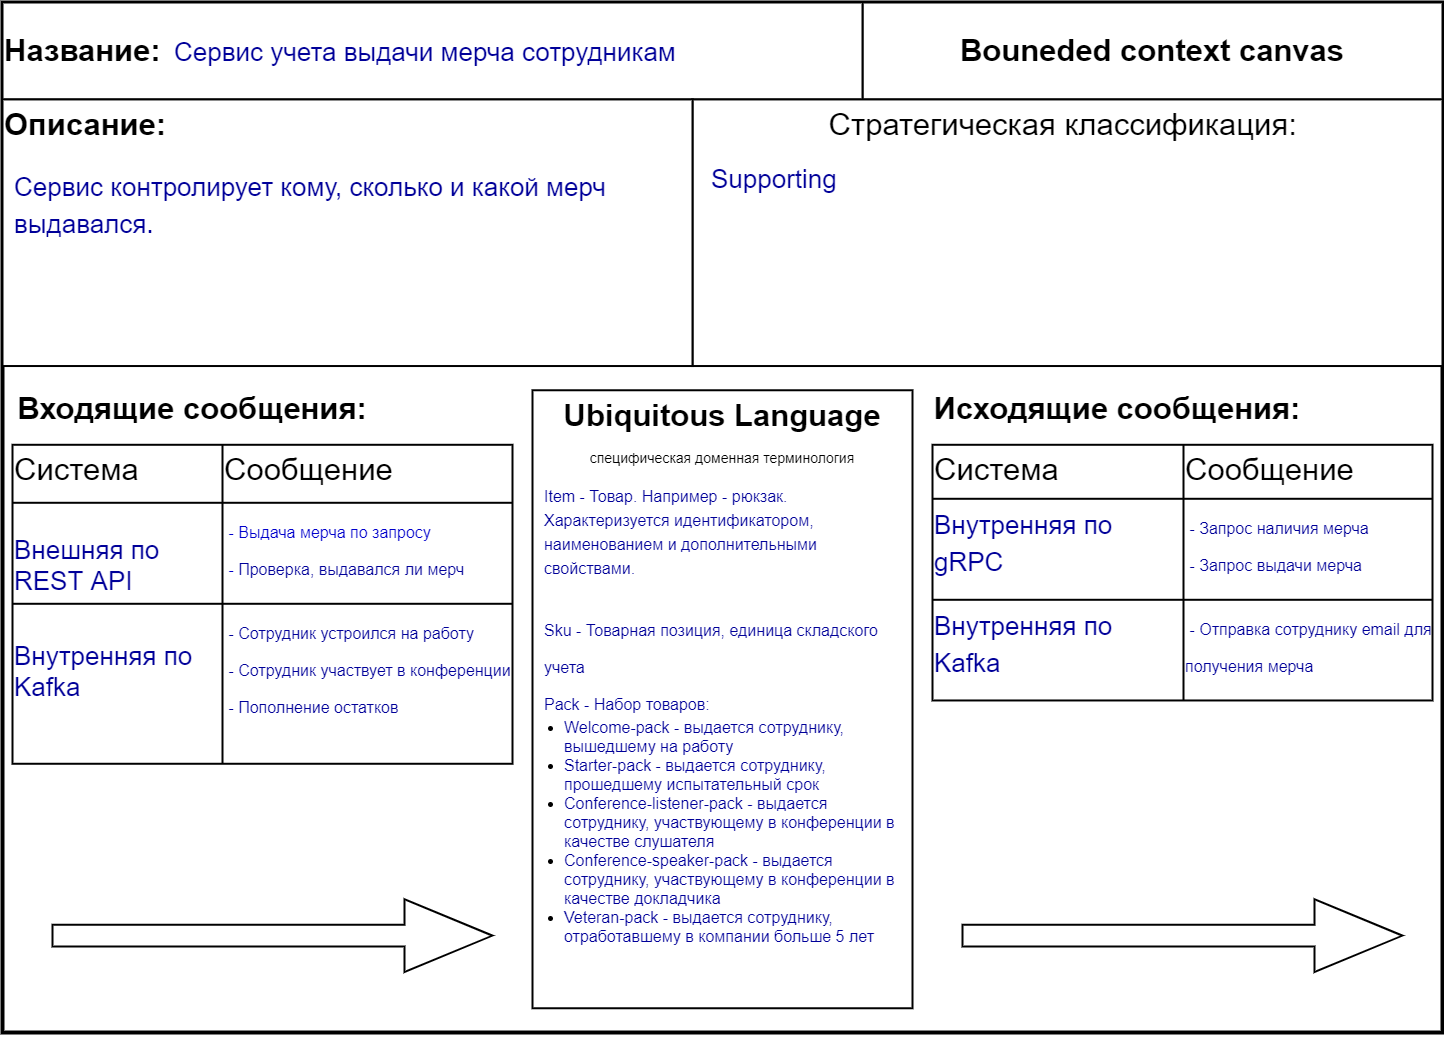

The diagram above was exported from draw.io. Its source (the exported page's mxGraphModel, read from the mxfile embedded in the PNG):
<mxGraphModel dx="1663" dy="1073" grid="1" gridSize="10" guides="1" tooltips="1" connect="1" arrows="1" fold="1" page="1" pageScale="1" pageWidth="827" pageHeight="1169" math="0" shadow="0">
  <root>
    <mxCell id="0" />
    <mxCell id="1" parent="0" />
    <mxCell id="C2i8B1bdvemPvVyp_Ss8-22" value="" style="group;fontColor=#000099;" parent="1" vertex="1" connectable="0">
      <mxGeometry x="50" y="139" width="1440" height="1030" as="geometry" />
    </mxCell>
    <mxCell id="C2i8B1bdvemPvVyp_Ss8-21" value="" style="group" parent="C2i8B1bdvemPvVyp_Ss8-22" vertex="1" connectable="0">
      <mxGeometry width="1440" height="1030" as="geometry" />
    </mxCell>
    <mxCell id="C2i8B1bdvemPvVyp_Ss8-2" value="" style="rounded=0;whiteSpace=wrap;html=1;strokeWidth=4;glass=0;shadow=0;sketch=0;" parent="C2i8B1bdvemPvVyp_Ss8-21" vertex="1">
      <mxGeometry width="1440" height="1030" as="geometry" />
    </mxCell>
    <mxCell id="C2i8B1bdvemPvVyp_Ss8-10" value="" style="shape=singleArrow;whiteSpace=wrap;html=1;shadow=0;fontSize=31;strokeColor=default;strokeWidth=2;verticalAlign=top;" parent="C2i8B1bdvemPvVyp_Ss8-21" vertex="1">
      <mxGeometry x="50" y="896.7058823529411" width="440" height="72.70588235294117" as="geometry" />
    </mxCell>
    <mxCell id="C2i8B1bdvemPvVyp_Ss8-11" value="" style="shape=singleArrow;whiteSpace=wrap;html=1;shadow=0;fontSize=31;strokeColor=default;strokeWidth=2;verticalAlign=top;" parent="C2i8B1bdvemPvVyp_Ss8-21" vertex="1">
      <mxGeometry x="960" y="896.7058823529411" width="440" height="72.70588235294117" as="geometry" />
    </mxCell>
    <mxCell id="C2i8B1bdvemPvVyp_Ss8-14" value="&lt;b&gt;Входящие сообщения:&lt;/b&gt;" style="text;html=1;strokeColor=none;fillColor=none;align=center;verticalAlign=middle;whiteSpace=wrap;rounded=0;shadow=0;glass=0;sketch=0;fontSize=31;" parent="C2i8B1bdvemPvVyp_Ss8-21" vertex="1">
      <mxGeometry x="10" y="387.76" width="360" height="36.35" as="geometry" />
    </mxCell>
    <mxCell id="C2i8B1bdvemPvVyp_Ss8-15" value="&lt;b&gt;Исходящие сообщения:&lt;/b&gt;" style="text;html=1;strokeColor=none;fillColor=none;align=center;verticalAlign=middle;whiteSpace=wrap;rounded=0;shadow=0;glass=0;sketch=0;fontSize=31;" parent="C2i8B1bdvemPvVyp_Ss8-21" vertex="1">
      <mxGeometry x="930" y="387.76" width="370" height="36.35" as="geometry" />
    </mxCell>
    <mxCell id="C2i8B1bdvemPvVyp_Ss8-23" value="" style="shape=table;html=1;whiteSpace=wrap;startSize=0;container=1;collapsible=0;childLayout=tableLayout;rounded=0;shadow=0;glass=0;sketch=0;fontSize=20;strokeColor=default;strokeWidth=2;align=left;verticalAlign=top;" parent="C2i8B1bdvemPvVyp_Ss8-21" vertex="1">
      <mxGeometry x="10" y="442.2941176470588" width="500" height="318.97647058823463" as="geometry" />
    </mxCell>
    <mxCell id="C2i8B1bdvemPvVyp_Ss8-24" value="" style="shape=partialRectangle;html=1;whiteSpace=wrap;collapsible=0;dropTarget=0;pointerEvents=0;fillColor=none;top=0;left=0;bottom=0;right=0;points=[[0,0.5],[1,0.5]];portConstraint=eastwest;rounded=0;shadow=0;glass=0;sketch=0;fontSize=31;strokeColor=default;strokeWidth=2;align=left;verticalAlign=top;" parent="C2i8B1bdvemPvVyp_Ss8-23" vertex="1">
      <mxGeometry width="500" height="58" as="geometry" />
    </mxCell>
    <mxCell id="C2i8B1bdvemPvVyp_Ss8-25" value="Система" style="shape=partialRectangle;html=1;whiteSpace=wrap;connectable=0;fillColor=none;top=0;left=0;bottom=0;right=0;overflow=hidden;pointerEvents=1;rounded=0;shadow=0;glass=0;sketch=0;fontSize=31;strokeColor=default;strokeWidth=2;align=left;verticalAlign=top;" parent="C2i8B1bdvemPvVyp_Ss8-24" vertex="1">
      <mxGeometry width="210" height="58" as="geometry">
        <mxRectangle width="210" height="58" as="alternateBounds" />
      </mxGeometry>
    </mxCell>
    <mxCell id="C2i8B1bdvemPvVyp_Ss8-26" value="Сообщение" style="shape=partialRectangle;html=1;whiteSpace=wrap;connectable=0;fillColor=none;top=0;left=0;bottom=0;right=0;overflow=hidden;pointerEvents=1;rounded=0;shadow=0;glass=0;sketch=0;fontSize=31;strokeColor=default;strokeWidth=2;align=left;verticalAlign=top;" parent="C2i8B1bdvemPvVyp_Ss8-24" vertex="1">
      <mxGeometry x="210" width="290" height="58" as="geometry">
        <mxRectangle width="290" height="58" as="alternateBounds" />
      </mxGeometry>
    </mxCell>
    <mxCell id="C2i8B1bdvemPvVyp_Ss8-28" value="" style="shape=partialRectangle;html=1;whiteSpace=wrap;collapsible=0;dropTarget=0;pointerEvents=0;fillColor=none;top=0;left=0;bottom=0;right=0;points=[[0,0.5],[1,0.5]];portConstraint=eastwest;rounded=0;shadow=0;glass=0;sketch=0;fontSize=31;strokeColor=default;strokeWidth=2;align=left;verticalAlign=top;" parent="C2i8B1bdvemPvVyp_Ss8-23" vertex="1">
      <mxGeometry y="58" width="500" height="101" as="geometry" />
    </mxCell>
    <mxCell id="C2i8B1bdvemPvVyp_Ss8-29" value="&lt;p style=&quot;line-height: 0.8 ; font-size: 26px&quot;&gt;&lt;font color=&quot;#000099&quot; style=&quot;line-height: 1.2&quot;&gt;Внешняя по REST API&lt;span style=&quot;white-space: pre&quot;&gt;&#09;&lt;/span&gt;&lt;/font&gt;&lt;/p&gt;" style="shape=partialRectangle;html=1;whiteSpace=wrap;connectable=0;fillColor=none;top=0;left=0;bottom=0;right=0;overflow=hidden;pointerEvents=1;rounded=0;shadow=0;glass=0;sketch=0;fontSize=31;strokeColor=default;strokeWidth=2;align=left;verticalAlign=top;" parent="C2i8B1bdvemPvVyp_Ss8-28" vertex="1">
      <mxGeometry width="210" height="101" as="geometry">
        <mxRectangle width="210" height="101" as="alternateBounds" />
      </mxGeometry>
    </mxCell>
    <mxCell id="C2i8B1bdvemPvVyp_Ss8-30" value="&lt;font style=&quot;line-height: 0.8 ; font-size: 16px&quot; color=&quot;#0000cc&quot;&gt;&amp;nbsp;- Выдача мерча по запросу&lt;br&gt;&amp;nbsp;-&amp;nbsp;&lt;span style=&quot;color: rgb(0 , 0 , 153)&quot;&gt;Проверка, выдавался ли мерч&lt;/span&gt;&lt;br&gt;&lt;/font&gt;" style="shape=partialRectangle;html=1;whiteSpace=wrap;connectable=0;fillColor=none;top=0;left=0;bottom=0;right=0;overflow=hidden;pointerEvents=1;rounded=0;shadow=0;glass=0;sketch=0;fontSize=31;strokeColor=default;strokeWidth=2;align=left;verticalAlign=top;" parent="C2i8B1bdvemPvVyp_Ss8-28" vertex="1">
      <mxGeometry x="210" width="290" height="101" as="geometry">
        <mxRectangle width="290" height="101" as="alternateBounds" />
      </mxGeometry>
    </mxCell>
    <mxCell id="C2i8B1bdvemPvVyp_Ss8-32" value="" style="shape=partialRectangle;html=1;whiteSpace=wrap;collapsible=0;dropTarget=0;pointerEvents=0;fillColor=none;top=0;left=0;bottom=0;right=0;points=[[0,0.5],[1,0.5]];portConstraint=eastwest;rounded=0;shadow=0;glass=0;sketch=0;fontSize=31;strokeColor=default;strokeWidth=2;align=left;verticalAlign=top;" parent="C2i8B1bdvemPvVyp_Ss8-23" vertex="1">
      <mxGeometry y="159" width="500" height="160" as="geometry" />
    </mxCell>
    <mxCell id="C2i8B1bdvemPvVyp_Ss8-33" value="&lt;p style=&quot;line-height: 0.8&quot;&gt;&lt;span style=&quot;color: rgb(0 , 0 , 153) ; font-size: 26px ; line-height: 1.2&quot;&gt;Внутренняя по Kafka&amp;nbsp;&lt;/span&gt;&lt;br&gt;&lt;/p&gt;" style="shape=partialRectangle;html=1;whiteSpace=wrap;connectable=0;fillColor=none;top=0;left=0;bottom=0;right=0;overflow=hidden;pointerEvents=1;rounded=0;shadow=0;glass=0;sketch=0;fontSize=31;strokeColor=default;strokeWidth=2;align=left;verticalAlign=top;" parent="C2i8B1bdvemPvVyp_Ss8-32" vertex="1">
      <mxGeometry width="210" height="160" as="geometry">
        <mxRectangle width="210" height="160" as="alternateBounds" />
      </mxGeometry>
    </mxCell>
    <mxCell id="C2i8B1bdvemPvVyp_Ss8-34" value="&lt;span style=&quot;color: rgb(0 , 0 , 153) ; font-family: &amp;#34;roboto&amp;#34; , &amp;#34;arial&amp;#34; , sans-serif ; font-size: 16px ; background-color: rgb(255 , 255 , 255)&quot;&gt;&amp;nbsp;- Сотрудник устроился на работу&lt;br&gt;&amp;nbsp;-&amp;nbsp;&lt;/span&gt;&lt;span style=&quot;color: rgb(0 , 0 , 153) ; font-family: &amp;#34;roboto&amp;#34; , &amp;#34;arial&amp;#34; , sans-serif ; font-size: 16px ; background-color: rgb(255 , 255 , 255)&quot;&gt;Сотрудник участвует в конференции&lt;br&gt;&lt;/span&gt;&lt;span style=&quot;color: rgb(0 , 0 , 153) ; font-family: &amp;#34;roboto&amp;#34; , &amp;#34;arial&amp;#34; , sans-serif ; font-size: 16px ; background-color: rgb(255 , 255 , 255)&quot;&gt;&amp;nbsp;-&amp;nbsp;&lt;/span&gt;&lt;span style=&quot;color: rgb(0 , 0 , 153) ; font-size: 16px&quot;&gt;Пополнение остатков&lt;/span&gt;&lt;span style=&quot;color: rgb(0 , 0 , 153) ; font-family: &amp;#34;roboto&amp;#34; , &amp;#34;arial&amp;#34; , sans-serif ; font-size: 16px ; background-color: rgb(255 , 255 , 255)&quot;&gt;&lt;br&gt;&lt;/span&gt;" style="shape=partialRectangle;html=1;whiteSpace=wrap;connectable=0;fillColor=none;top=0;left=0;bottom=0;right=0;overflow=hidden;pointerEvents=1;rounded=0;shadow=0;glass=0;sketch=0;fontSize=31;strokeColor=default;strokeWidth=2;align=left;verticalAlign=top;" parent="C2i8B1bdvemPvVyp_Ss8-32" vertex="1">
      <mxGeometry x="210" width="290" height="160" as="geometry">
        <mxRectangle width="290" height="160" as="alternateBounds" />
      </mxGeometry>
    </mxCell>
    <mxCell id="C2i8B1bdvemPvVyp_Ss8-36" value="" style="shape=table;html=1;whiteSpace=wrap;startSize=0;container=1;collapsible=0;childLayout=tableLayout;rounded=0;shadow=0;glass=0;sketch=0;fontSize=31;strokeColor=default;strokeWidth=2;align=left;verticalAlign=top;" parent="C2i8B1bdvemPvVyp_Ss8-21" vertex="1">
      <mxGeometry x="930" y="442.2941176470588" width="500" height="255.68235294117673" as="geometry" />
    </mxCell>
    <mxCell id="C2i8B1bdvemPvVyp_Ss8-37" value="" style="shape=partialRectangle;html=1;whiteSpace=wrap;collapsible=0;dropTarget=0;pointerEvents=0;fillColor=none;top=0;left=0;bottom=0;right=0;points=[[0,0.5],[1,0.5]];portConstraint=eastwest;rounded=0;shadow=0;glass=0;sketch=0;fontSize=31;strokeColor=default;strokeWidth=2;align=left;verticalAlign=top;" parent="C2i8B1bdvemPvVyp_Ss8-36" vertex="1">
      <mxGeometry width="500" height="54" as="geometry" />
    </mxCell>
    <mxCell id="C2i8B1bdvemPvVyp_Ss8-38" value="Система" style="shape=partialRectangle;html=1;whiteSpace=wrap;connectable=0;fillColor=none;top=0;left=0;bottom=0;right=0;overflow=hidden;pointerEvents=1;rounded=0;shadow=0;glass=0;sketch=0;fontSize=31;strokeColor=default;strokeWidth=2;align=left;verticalAlign=top;" parent="C2i8B1bdvemPvVyp_Ss8-37" vertex="1">
      <mxGeometry width="251" height="54" as="geometry">
        <mxRectangle width="251" height="54" as="alternateBounds" />
      </mxGeometry>
    </mxCell>
    <mxCell id="C2i8B1bdvemPvVyp_Ss8-39" value="Сообщение" style="shape=partialRectangle;html=1;whiteSpace=wrap;connectable=0;fillColor=none;top=0;left=0;bottom=0;right=0;overflow=hidden;pointerEvents=1;rounded=0;shadow=0;glass=0;sketch=0;fontSize=31;strokeColor=default;strokeWidth=2;align=left;verticalAlign=top;" parent="C2i8B1bdvemPvVyp_Ss8-37" vertex="1">
      <mxGeometry x="251" width="249" height="54" as="geometry">
        <mxRectangle width="249" height="54" as="alternateBounds" />
      </mxGeometry>
    </mxCell>
    <mxCell id="C2i8B1bdvemPvVyp_Ss8-40" value="" style="shape=partialRectangle;html=1;whiteSpace=wrap;collapsible=0;dropTarget=0;pointerEvents=0;fillColor=none;top=0;left=0;bottom=0;right=0;points=[[0,0.5],[1,0.5]];portConstraint=eastwest;rounded=0;shadow=0;glass=0;sketch=0;fontSize=31;strokeColor=default;strokeWidth=2;align=left;verticalAlign=top;" parent="C2i8B1bdvemPvVyp_Ss8-36" vertex="1">
      <mxGeometry y="54" width="500" height="101" as="geometry" />
    </mxCell>
    <mxCell id="C2i8B1bdvemPvVyp_Ss8-41" value="&lt;font style=&quot;font-size: 26px&quot; color=&quot;#000099&quot;&gt;Внутренняя по gRPC&lt;/font&gt;" style="shape=partialRectangle;html=1;whiteSpace=wrap;connectable=0;fillColor=none;top=0;left=0;bottom=0;right=0;overflow=hidden;pointerEvents=1;rounded=0;shadow=0;glass=0;sketch=0;fontSize=31;strokeColor=default;strokeWidth=2;align=left;verticalAlign=top;" parent="C2i8B1bdvemPvVyp_Ss8-40" vertex="1">
      <mxGeometry width="251" height="101" as="geometry">
        <mxRectangle width="251" height="101" as="alternateBounds" />
      </mxGeometry>
    </mxCell>
    <mxCell id="C2i8B1bdvemPvVyp_Ss8-42" value="&lt;font style=&quot;font-size: 16px&quot; color=&quot;#000099&quot;&gt;&amp;nbsp;- Запрос наличия мерча&lt;br&gt;&amp;nbsp;- Запрос выдачи мерча&lt;/font&gt;" style="shape=partialRectangle;html=1;whiteSpace=wrap;connectable=0;fillColor=none;top=0;left=0;bottom=0;right=0;overflow=hidden;pointerEvents=1;rounded=0;shadow=0;glass=0;sketch=0;fontSize=31;strokeColor=default;strokeWidth=2;align=left;verticalAlign=top;" parent="C2i8B1bdvemPvVyp_Ss8-40" vertex="1">
      <mxGeometry x="251" width="249" height="101" as="geometry">
        <mxRectangle width="249" height="101" as="alternateBounds" />
      </mxGeometry>
    </mxCell>
    <mxCell id="C2i8B1bdvemPvVyp_Ss8-43" value="" style="shape=partialRectangle;html=1;whiteSpace=wrap;collapsible=0;dropTarget=0;pointerEvents=0;fillColor=none;top=0;left=0;bottom=0;right=0;points=[[0,0.5],[1,0.5]];portConstraint=eastwest;rounded=0;shadow=0;glass=0;sketch=0;fontSize=31;strokeColor=default;strokeWidth=2;align=left;verticalAlign=top;" parent="C2i8B1bdvemPvVyp_Ss8-36" vertex="1">
      <mxGeometry y="155" width="500" height="101" as="geometry" />
    </mxCell>
    <mxCell id="C2i8B1bdvemPvVyp_Ss8-44" value="&lt;font color=&quot;#000099&quot; style=&quot;font-size: 26px&quot;&gt;Внутренняя по Kafka&lt;/font&gt;" style="shape=partialRectangle;html=1;whiteSpace=wrap;connectable=0;fillColor=none;top=0;left=0;bottom=0;right=0;overflow=hidden;pointerEvents=1;rounded=0;shadow=0;glass=0;sketch=0;fontSize=31;strokeColor=default;strokeWidth=2;align=left;verticalAlign=top;" parent="C2i8B1bdvemPvVyp_Ss8-43" vertex="1">
      <mxGeometry width="251" height="101" as="geometry">
        <mxRectangle width="251" height="101" as="alternateBounds" />
      </mxGeometry>
    </mxCell>
    <mxCell id="C2i8B1bdvemPvVyp_Ss8-45" value="&lt;font style=&quot;font-size: 16px&quot; color=&quot;#000099&quot;&gt;&amp;nbsp;- Отправка сотруднику email для получения мерча&lt;/font&gt;" style="shape=partialRectangle;html=1;whiteSpace=wrap;connectable=0;fillColor=none;top=0;left=0;bottom=0;right=0;overflow=hidden;pointerEvents=1;rounded=0;shadow=0;glass=0;sketch=0;fontSize=31;strokeColor=default;strokeWidth=2;align=left;verticalAlign=top;" parent="C2i8B1bdvemPvVyp_Ss8-43" vertex="1">
      <mxGeometry x="251" width="249" height="101" as="geometry">
        <mxRectangle width="249" height="101" as="alternateBounds" />
      </mxGeometry>
    </mxCell>
    <mxCell id="C2i8B1bdvemPvVyp_Ss8-9" value="&lt;b&gt;Ubiquitous Language&lt;/b&gt;&lt;br&gt;&lt;font style=&quot;font-size: 14px&quot;&gt;специфическая доменная терминология&lt;/font&gt;" style="rounded=0;whiteSpace=wrap;html=1;shadow=0;strokeColor=default;strokeWidth=2;verticalAlign=top;fontSize=31;fontStyle=0" parent="C2i8B1bdvemPvVyp_Ss8-22" vertex="1">
      <mxGeometry x="530" y="387.76470588235287" width="380" height="618" as="geometry" />
    </mxCell>
    <mxCell id="C2i8B1bdvemPvVyp_Ss8-19" value="" style="group" parent="C2i8B1bdvemPvVyp_Ss8-22" vertex="1" connectable="0">
      <mxGeometry width="1440" height="363.52941176470586" as="geometry" />
    </mxCell>
    <mxCell id="C2i8B1bdvemPvVyp_Ss8-5" value="" style="group;strokeColor=none;shadow=0;align=left;" parent="C2i8B1bdvemPvVyp_Ss8-19" vertex="1" connectable="0">
      <mxGeometry width="1440" height="96.94117647058822" as="geometry" />
    </mxCell>
    <mxCell id="C2i8B1bdvemPvVyp_Ss8-17" value="" style="group" parent="C2i8B1bdvemPvVyp_Ss8-5" vertex="1" connectable="0">
      <mxGeometry width="1440" height="96.94117647058822" as="geometry" />
    </mxCell>
    <mxCell id="C2i8B1bdvemPvVyp_Ss8-4" value="&lt;font style=&quot;font-size: 31px&quot;&gt;&lt;b&gt;Bouneded context canvas&lt;/b&gt;&lt;/font&gt;" style="rounded=0;whiteSpace=wrap;html=1;strokeWidth=2;strokeColor=default;" parent="C2i8B1bdvemPvVyp_Ss8-17" vertex="1">
      <mxGeometry x="860" width="580" height="96.94117647058822" as="geometry" />
    </mxCell>
    <mxCell id="C2i8B1bdvemPvVyp_Ss8-16" value="" style="group" parent="C2i8B1bdvemPvVyp_Ss8-17" vertex="1" connectable="0">
      <mxGeometry width="860.0000000000001" height="96.94117647058822" as="geometry" />
    </mxCell>
    <mxCell id="C2i8B1bdvemPvVyp_Ss8-3" value="&lt;b&gt;&lt;font style=&quot;font-size: 31px&quot;&gt;Название:&amp;nbsp;&lt;/font&gt;&lt;/b&gt;" style="rounded=0;whiteSpace=wrap;html=1;strokeWidth=2;align=left;" parent="C2i8B1bdvemPvVyp_Ss8-16" vertex="1">
      <mxGeometry width="860.0000000000001" height="96.94117647058822" as="geometry" />
    </mxCell>
    <mxCell id="C2i8B1bdvemPvVyp_Ss8-13" value="&lt;font color=&quot;#000099&quot; style=&quot;font-size: 26px&quot;&gt;Сервис учета выдачи мерча сотрудникам&lt;/font&gt;" style="text;html=1;strokeColor=none;fillColor=none;align=left;verticalAlign=middle;whiteSpace=wrap;rounded=0;shadow=0;fontSize=31;" parent="C2i8B1bdvemPvVyp_Ss8-16" vertex="1">
      <mxGeometry x="170" y="12.117647058823527" width="670" height="72.70588235294117" as="geometry" />
    </mxCell>
    <mxCell id="C2i8B1bdvemPvVyp_Ss8-8" value="&lt;font style=&quot;font-size: 31px&quot;&gt;Стратегическая классификация:&amp;nbsp;&lt;/font&gt;" style="rounded=0;whiteSpace=wrap;html=1;shadow=0;strokeColor=default;strokeWidth=2;verticalAlign=top;spacingRight=0;spacing=2;sketch=0;" parent="C2i8B1bdvemPvVyp_Ss8-19" vertex="1">
      <mxGeometry x="690" y="96.94117647058822" width="750" height="266.5882352941176" as="geometry" />
    </mxCell>
    <mxCell id="C2i8B1bdvemPvVyp_Ss8-18" value="" style="group" parent="C2i8B1bdvemPvVyp_Ss8-19" vertex="1" connectable="0">
      <mxGeometry y="96.94117647058822" width="690" height="266.5882352941176" as="geometry" />
    </mxCell>
    <mxCell id="C2i8B1bdvemPvVyp_Ss8-7" value="&lt;font style=&quot;font-size: 31px&quot;&gt;&lt;b&gt;Описание:&lt;/b&gt;&lt;/font&gt;" style="rounded=0;whiteSpace=wrap;html=1;shadow=0;strokeColor=default;strokeWidth=2;align=left;verticalAlign=top;" parent="C2i8B1bdvemPvVyp_Ss8-18" vertex="1">
      <mxGeometry width="690" height="266.5882352941176" as="geometry" />
    </mxCell>
    <mxCell id="C2i8B1bdvemPvVyp_Ss8-12" value="&lt;font color=&quot;#000099&quot; style=&quot;font-size: 26px&quot;&gt;Сервис контролирует кому, сколько и какой мерч выдавался.&lt;/font&gt;" style="text;html=1;strokeColor=none;fillColor=none;align=left;verticalAlign=top;whiteSpace=wrap;rounded=0;shadow=0;fontSize=31;" parent="C2i8B1bdvemPvVyp_Ss8-18" vertex="1">
      <mxGeometry x="10" y="60.588235294117645" width="670" height="193.88235294117644" as="geometry" />
    </mxCell>
    <mxCell id="HIC7lZ4OM-H-9Ils8Dxd-2" value="&lt;font color=&quot;#000099&quot; style=&quot;font-size: 26px&quot;&gt;Supporting&lt;/font&gt;" style="text;html=1;strokeColor=none;fillColor=none;align=left;verticalAlign=top;whiteSpace=wrap;rounded=0;shadow=0;fontSize=31;" parent="C2i8B1bdvemPvVyp_Ss8-19" vertex="1">
      <mxGeometry x="707" y="150" width="713" height="200" as="geometry" />
    </mxCell>
    <mxCell id="C2i8B1bdvemPvVyp_Ss8-46" value="&lt;p style=&quot;line-height: 0.8&quot;&gt;&lt;span style=&quot;font-family: &amp;#34;roboto&amp;#34; , &amp;#34;arial&amp;#34; , sans-serif ; font-size: 16px ; background-color: rgb(255 , 255 , 255)&quot;&gt;&lt;font color=&quot;#000099&quot;&gt;Item - Товар. Например - рюкзак. Характеризуется идентификатором, наименованием и дополнительными свойствами.&amp;nbsp;&lt;/font&gt;&lt;/span&gt;&lt;/p&gt;&lt;font color=&quot;#000099&quot;&gt;&lt;span style=&quot;font-family: &amp;#34;roboto&amp;#34; , &amp;#34;arial&amp;#34; , sans-serif ; font-size: 16px ; background-color: rgb(255 , 255 , 255) ; line-height: 0.8&quot;&gt;Sku - Товарная позиция, единица складского учета&lt;br&gt;&lt;/span&gt;&lt;span style=&quot;font-family: &amp;#34;roboto&amp;#34; , &amp;#34;arial&amp;#34; , sans-serif ; font-size: 16px ; background-color: rgb(255 , 255 , 255)&quot;&gt;Pack - Набор товаров:&lt;/span&gt;&lt;br style=&quot;box-sizing: content-box ; font-family: &amp;#34;roboto&amp;#34; , &amp;#34;arial&amp;#34; , sans-serif ; font-size: 16px ; background-color: rgb(255 , 255 , 255)&quot;&gt;&lt;/font&gt;&lt;ul style=&quot;box-sizing: content-box ; padding-left: 20px ; margin-top: 0px ; margin-bottom: 10px ; font-family: &amp;#34;roboto&amp;#34; , &amp;#34;arial&amp;#34; , sans-serif ; font-size: 16px ; background-color: rgb(255 , 255 , 255)&quot;&gt;&lt;li style=&quot;box-sizing: content-box&quot;&gt;&lt;font color=&quot;#000099&quot;&gt;Welcome-pack - выдается сотруднику, вышедшему на работу&lt;/font&gt;&lt;/li&gt;&lt;li style=&quot;box-sizing: content-box&quot;&gt;&lt;font color=&quot;#000099&quot;&gt;Starter-pack - выдается сотруднику, прошедшему испытательный срок&amp;nbsp;&lt;/font&gt;&lt;/li&gt;&lt;li style=&quot;box-sizing: content-box&quot;&gt;&lt;font color=&quot;#000099&quot;&gt;Conference-listener-pack - выдается сотруднику, участвующему в конференции в качестве слушателя&lt;/font&gt;&lt;/li&gt;&lt;li style=&quot;box-sizing: content-box&quot;&gt;&lt;font color=&quot;#000099&quot;&gt;Conference-speaker-pack - выдается сотруднику, участвующему в конференции в качестве докладчика&lt;/font&gt;&lt;/li&gt;&lt;li style=&quot;box-sizing: content-box&quot;&gt;&lt;font color=&quot;#000099&quot;&gt;Veteran-pack - выдается сотруднику, отработавшему в компании больше 5 лет&lt;/font&gt;&lt;/li&gt;&lt;/ul&gt;&lt;p style=&quot;line-height: 0.8&quot;&gt;&lt;span style=&quot;font-family: &amp;#34;roboto&amp;#34; , &amp;#34;arial&amp;#34; , sans-serif ; font-size: 16px ; background-color: rgb(255 , 255 , 255)&quot;&gt;&lt;br&gt;&lt;/span&gt;&lt;/p&gt;" style="text;html=1;strokeColor=none;fillColor=none;align=left;verticalAlign=top;whiteSpace=wrap;rounded=0;shadow=0;glass=0;sketch=0;fontSize=31;" parent="C2i8B1bdvemPvVyp_Ss8-22" vertex="1">
      <mxGeometry x="540" y="440" width="360" height="353.18" as="geometry" />
    </mxCell>
  </root>
</mxGraphModel>